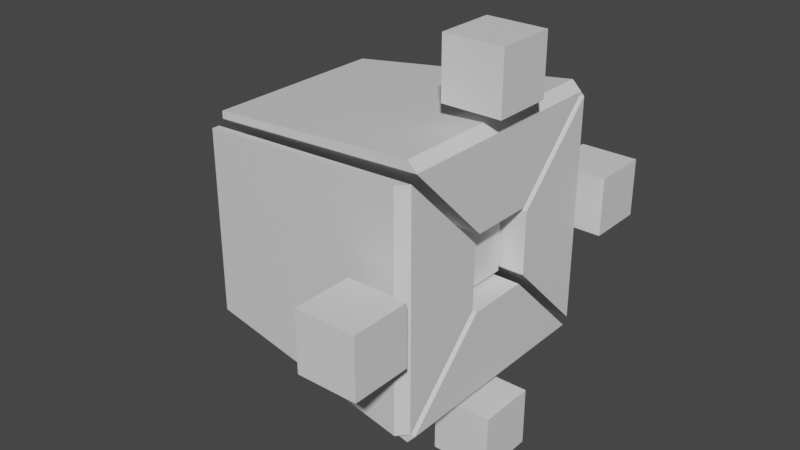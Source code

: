 # Source: RangedEnemy.blend  (saved by Blender 2.82.7; exported with 4.5.12 LTS)
import bpy
from mathutils import Matrix  # noqa: F401  (used for matrix-valued properties, if any)

bpy.ops.wm.read_factory_settings(use_empty=True)
scene = bpy.context.scene
scene.name = 'Scene'

# ---- collections
col_collection = bpy.data.collections.new('Collection'); scene.collection.children.link(col_collection)

# ---- materials (node trees are filled in below, after node groups)
mat_stone_material = bpy.data.materials.new('Stone Material')
mat_stone_material.alpha_threshold = 0.0
mat_stone_material.use_transparent_shadow = False
mat_stone_material.line_color = (0.0, 0.0, 0.0, 1.0)
mat_eye_material = bpy.data.materials.new('Eye Material')
mat_eye_material.use_transparent_shadow = False

# ---- material node trees
mat_stone_material.use_nodes = True; mat_stone_material.node_tree.nodes.clear()
_N = mat_stone_material.node_tree.nodes; _L = mat_stone_material.node_tree.links
n0 = _N.new('ShaderNodeOutputMaterial'); n0.name = 'Material Output'; n0.location = (300, 300)
n1 = _N.new('ShaderNodeBsdfPrincipled'); n1.name = 'Principled BSDF'; n1.location = (10, 300)
n1.distribution = 'GGX'
n1.subsurface_method = 'BURLEY'
n1.inputs[2].default_value = 0.4
n1.inputs[3].default_value = 1.45
n1.inputs[27].default_value = (0.0, 0.0, 0.0, 1.0)
n1.inputs[28].default_value = 1.0
_L.new(n1.outputs[0], n0.inputs[0])
n0.is_active_output = True
mat_eye_material.use_nodes = True; mat_eye_material.node_tree.nodes.clear()
_N = mat_eye_material.node_tree.nodes; _L = mat_eye_material.node_tree.links
n0 = _N.new('ShaderNodeOutputMaterial'); n0.name = 'Material Output'; n0.location = (300, 300)
n1 = _N.new('ShaderNodeBsdfPrincipled'); n1.name = 'Principled BSDF'; n1.location = (10, 300)
n1.distribution = 'GGX'
n1.subsurface_method = 'BURLEY'
n1.inputs[3].default_value = 1.45
n1.inputs[27].default_value = (0.0, 0.0, 0.0, 1.0)
n1.inputs[28].default_value = 1.0
_L.new(n1.outputs[0], n0.inputs[0])
n0.is_active_output = True

# ---- world
world_world = bpy.data.worlds.new('World'); scene.world = world_world
world_world.use_nodes = True; world_world.node_tree.nodes.clear()
_N = world_world.node_tree.nodes; _L = world_world.node_tree.links
n0 = _N.new('ShaderNodeOutputWorld'); n0.name = 'World Output'; n0.location = (300, 300)
n1 = _N.new('ShaderNodeBackground'); n1.name = 'Background'; n1.location = (10, 300)
n1.inputs[0].default_value = (0.05088, 0.05088, 0.05088, 1.0)
_L.new(n1.outputs[0], n0.inputs[0])
n0.is_active_output = True
world_world.color = (0.05088, 0.05088, 0.05088)
world_world.use_sun_shadow = False
world_world.sun_shadow_jitter_overblur = 0.0

# ---- meshes
me_cube = bpy.data.meshes.new('Cube')
me_cube.from_pydata([(0.627, -0.2605, -0.3121), (1.0, -0.2605, -0.3121), (-0.9693, -0.7679, -0.8097), (1.0, -0.9484, -1.0), (-0.9693, 0.768, -0.8097), (0.627, 0.2605, -0.3121), (1.0, 0.9484, -1.0), (1.0, 0.2605, -0.3121), (0.627, -0.2276, -0.2792), (0.627, 0.2276, -0.2792), (-0.5938, 0.1843, -0.226), (-0.5938, -0.1842, -0.226), (0.9333, -0.9484, -1.076), (-0.9693, -0.7679, -0.8712), (-0.9693, 0.768, -0.8712), (0.9333, 0.9484, -1.076)], [], [(3, 1, 0, 8, 11, 2), (2, 11, 10, 4), (7, 5, 0, 1), (7, 6, 4, 10, 9, 5), (6, 3, 12, 15), (6, 7, 1, 3), (5, 9, 8, 0), (10, 11, 8, 9), (14, 15, 12, 13), (3, 2, 13, 12), (4, 6, 15, 14), (2, 4, 14, 13)])
_uv = me_cube.uv_layers.new(name='UVMap')
_uv.uv.foreach_set('vector', [0.6024, 0.8007, 0.5301, 0.8007, 0.5301, 0.8284, 0.5266, 0.8284, 0.5266, 0.9493, 0.6024, 0.9493, 0.375, 0.006448, 0.4651, 0.09655, 0.4651, 0.1534, 0.375, 0.2436, 0.2744, 0.5207, 0.125, 0.5207, 0.125, 0.7293, 0.2744, 0.7293, 0.4699, 0.8007, 0.3976, 0.8007, 0.3976, 0.9493, 0.4734, 0.9493, 0.4734, 0.8284, 0.4699, 0.8284, 0.375, 0.5064, 0.375, 0.7436, 0.375, 0.7436, 0.375, 0.5064, 0.375, 0.5064, 0.461, 0.5924, 0.461, 0.6576, 0.375, 0.7436, 0.375, 0.2293, 0.3882, 0.2161, 0.3882, 0.03385, 0.375, 0.02066, 0.1563, 0.5231, 0.1563, 0.7269, 0.3087, 0.7269, 0.3087, 0.5231, 0.125, 0.5064, 0.375, 0.5064, 0.375, 0.7436, 0.125, 0.7436, 0.6024, 0.8007, 0.6024, 0.9493, 0.6024, 0.9493, 0.6024, 0.8007, 0.3976, 0.9493, 0.3976, 0.8007, 0.3976, 0.8007, 0.3976, 0.9493, 0.375, 0.006448, 0.375, 0.2436, 0.375, 0.2436, 0.375, 0.006448])
me_cube.materials.append(mat_stone_material)
me_cube.use_remesh_preserve_volume = False
me_cube.use_remesh_preserve_attributes = False
me_cube.use_mirror_vertex_groups = False
me_cube.update()
me_cube_002 = bpy.data.meshes.new('Cube.002')
me_cube_002.from_pydata([(-1.0, -1.0, -1.0), (-1.0, -1.0, 1.0), (-1.0, 1.0, -1.0), (-1.0, 1.0, 1.0), (1.0, -1.0, -1.0), (1.0, -1.0, 1.0), (1.0, 1.0, -1.0), (1.0, 1.0, 1.0)], [], [(0, 1, 3, 2), (2, 3, 7, 6), (6, 7, 5, 4), (4, 5, 1, 0), (2, 6, 4, 0), (7, 3, 1, 5)])
_uv = me_cube_002.uv_layers.new(name='UVMap')
_uv.uv.foreach_set('vector', [0.375, 0.0, 0.625, 0.0, 0.625, 0.25, 0.375, 0.25, 0.375, 0.25, 0.625, 0.25, 0.625, 0.5, 0.375, 0.5, 0.375, 0.5, 0.625, 0.5, 0.625, 0.75, 0.375, 0.75, 0.375, 0.75, 0.625, 0.75, 0.625, 1.0, 0.375, 1.0, 0.125, 0.5, 0.375, 0.5, 0.375, 0.75, 0.125, 0.75, 0.625, 0.5, 0.875, 0.5, 0.875, 0.75, 0.625, 0.75])
me_cube_002.materials.append(mat_stone_material)
me_cube_002.use_remesh_fix_poles = True
me_cube_002.use_remesh_preserve_attributes = False
me_cube_002.use_mirror_vertex_groups = False
me_cube_002.update()
me_cube_003 = bpy.data.meshes.new('Cube.003')
me_cube_003.from_pydata([(-1.0, -1.0, -1.0), (-1.0, -1.0, 1.0), (-1.0, 1.0, -1.0), (-1.0, 1.0, 1.0), (1.0, -1.0, -1.0), (1.0, -1.0, 1.0), (1.0, 1.0, -1.0), (1.0, 1.0, 1.0)], [], [(0, 1, 3, 2), (2, 3, 7, 6), (6, 7, 5, 4), (4, 5, 1, 0), (2, 6, 4, 0), (7, 3, 1, 5)])
_uv = me_cube_003.uv_layers.new(name='UVMap')
_uv.uv.foreach_set('vector', [0.375, 0.0, 0.625, 0.0, 0.625, 0.25, 0.375, 0.25, 0.375, 0.25, 0.625, 0.25, 0.625, 0.5, 0.375, 0.5, 0.375, 0.5, 0.625, 0.5, 0.625, 0.75, 0.375, 0.75, 0.375, 0.75, 0.625, 0.75, 0.625, 1.0, 0.375, 1.0, 0.125, 0.5, 0.375, 0.5, 0.375, 0.75, 0.125, 0.75, 0.625, 0.5, 0.875, 0.5, 0.875, 0.75, 0.625, 0.75])
me_cube_003.materials.append(mat_stone_material)
me_cube_003.use_remesh_fix_poles = True
me_cube_003.use_remesh_preserve_attributes = False
me_cube_003.use_mirror_vertex_groups = False
me_cube_003.update()
me_cube_004 = bpy.data.meshes.new('Cube.004')
me_cube_004.from_pydata([(-1.0, -1.0, -1.0), (-1.0, -1.0, 1.0), (-1.0, 1.0, -1.0), (-1.0, 1.0, 1.0), (1.0, -1.0, -1.0), (1.0, -1.0, 1.0), (1.0, 1.0, -1.0), (1.0, 1.0, 1.0)], [], [(0, 1, 3, 2), (2, 3, 7, 6), (6, 7, 5, 4), (4, 5, 1, 0), (2, 6, 4, 0), (7, 3, 1, 5)])
_uv = me_cube_004.uv_layers.new(name='UVMap')
_uv.uv.foreach_set('vector', [0.375, 0.0, 0.625, 0.0, 0.625, 0.25, 0.375, 0.25, 0.375, 0.25, 0.625, 0.25, 0.625, 0.5, 0.375, 0.5, 0.375, 0.5, 0.625, 0.5, 0.625, 0.75, 0.375, 0.75, 0.375, 0.75, 0.625, 0.75, 0.625, 1.0, 0.375, 1.0, 0.125, 0.5, 0.375, 0.5, 0.375, 0.75, 0.125, 0.75, 0.625, 0.5, 0.875, 0.5, 0.875, 0.75, 0.625, 0.75])
me_cube_004.materials.append(mat_stone_material)
me_cube_004.use_remesh_fix_poles = True
me_cube_004.use_remesh_preserve_attributes = False
me_cube_004.use_mirror_vertex_groups = False
me_cube_004.update()
me_cube_005 = bpy.data.meshes.new('Cube.005')
me_cube_005.from_pydata([(-1.0, -1.0, -1.0), (-1.0, -1.0, 1.0), (-1.0, 1.0, -1.0), (-1.0, 1.0, 1.0), (1.0, -1.0, -1.0), (1.0, -1.0, 1.0), (1.0, 1.0, -1.0), (1.0, 1.0, 1.0)], [], [(0, 1, 3, 2), (2, 3, 7, 6), (6, 7, 5, 4), (4, 5, 1, 0), (2, 6, 4, 0), (7, 3, 1, 5)])
_uv = me_cube_005.uv_layers.new(name='UVMap')
_uv.uv.foreach_set('vector', [0.375, 0.0, 0.625, 0.0, 0.625, 0.25, 0.375, 0.25, 0.375, 0.25, 0.625, 0.25, 0.625, 0.5, 0.375, 0.5, 0.375, 0.5, 0.625, 0.5, 0.625, 0.75, 0.375, 0.75, 0.375, 0.75, 0.625, 0.75, 0.625, 1.0, 0.375, 1.0, 0.125, 0.5, 0.375, 0.5, 0.375, 0.75, 0.125, 0.75, 0.625, 0.5, 0.875, 0.5, 0.875, 0.75, 0.625, 0.75])
me_cube_005.materials.append(mat_stone_material)
me_cube_005.use_remesh_fix_poles = True
me_cube_005.use_remesh_preserve_attributes = False
me_cube_005.use_mirror_vertex_groups = False
me_cube_005.update()
me_cube_010 = bpy.data.meshes.new('Cube.010')
me_cube_010.from_pydata([(-0.686, -0.8096, -0.8097), (-0.686, -0.8096, 0.8097), (-0.686, 0.8098, -0.8097), (-0.686, 0.8098, 0.8097), (1.0, -1.0, -1.0), (1.0, -1.0, 1.0), (1.0, 1.0, -1.0), (1.0, 1.0, 1.0)], [], [(0, 1, 3, 2), (2, 3, 7, 6), (6, 7, 5, 4), (4, 5, 1, 0), (2, 6, 4, 0), (7, 3, 1, 5)])
_uv = me_cube_010.uv_layers.new(name='UVMap')
_uv.uv.foreach_set('vector', [0.375, 0.0, 0.625, 0.0, 0.625, 0.25, 0.375, 0.25, 0.375, 0.25, 0.625, 0.25, 0.625, 0.5, 0.375, 0.5, 0.375, 0.5, 0.625, 0.5, 0.625, 0.75, 0.375, 0.75, 0.375, 0.75, 0.625, 0.75, 0.625, 1.0, 0.375, 1.0, 0.125, 0.5, 0.375, 0.5, 0.375, 0.75, 0.125, 0.75, 0.625, 0.5, 0.875, 0.5, 0.875, 0.75, 0.625, 0.75])
me_cube_010.materials.append(mat_eye_material)
me_cube_010.use_remesh_fix_poles = True
me_cube_010.use_remesh_preserve_attributes = False
me_cube_010.use_mirror_vertex_groups = False
me_cube_010.update()
me_cube_011 = bpy.data.meshes.new('Cube.011')
me_cube_011.from_pydata([(0.627, -0.2605, -0.3121), (1.0, -0.2605, -0.3121), (-0.9693, -0.768, -0.8097), (1.0, -0.9484, -1.0), (-0.9693, 0.7679, -0.8097), (0.627, 0.2605, -0.3121), (1.0, 0.9484, -1.0), (1.0, 0.2605, -0.3121), (0.627, -0.2276, -0.2792), (0.627, 0.2276, -0.2792), (-0.5938, 0.1842, -0.226), (-0.5938, -0.1843, -0.226), (0.924, -0.9484, -1.076), (-0.9693, -0.768, -0.8709), (-0.9693, 0.7679, -0.8709), (0.924, 0.9484, -1.076)], [], [(3, 1, 0, 8, 11, 2), (2, 11, 10, 4), (7, 5, 0, 1), (7, 6, 4, 10, 9, 5), (6, 3, 12, 15), (6, 7, 1, 3), (5, 9, 8, 0), (10, 11, 8, 9), (14, 15, 12, 13), (3, 2, 13, 12), (4, 6, 15, 14), (2, 4, 14, 13)])
_uv = me_cube_011.uv_layers.new(name='UVMap')
_uv.uv.foreach_set('vector', [0.6024, 0.8007, 0.5301, 0.8007, 0.5301, 0.8284, 0.5266, 0.8284, 0.5266, 0.9493, 0.6024, 0.9493, 0.375, 0.006448, 0.4651, 0.09655, 0.4651, 0.1534, 0.375, 0.2436, 0.2744, 0.5207, 0.125, 0.5207, 0.125, 0.7293, 0.2744, 0.7293, 0.4699, 0.8007, 0.3976, 0.8007, 0.3976, 0.9493, 0.4734, 0.9493, 0.4734, 0.8284, 0.4699, 0.8284, 0.375, 0.5064, 0.375, 0.7436, 0.375, 0.7436, 0.375, 0.5064, 0.375, 0.5064, 0.461, 0.5924, 0.461, 0.6576, 0.375, 0.7436, 0.375, 0.2293, 0.3882, 0.2161, 0.3882, 0.03385, 0.375, 0.02066, 0.1563, 0.5231, 0.1563, 0.7269, 0.3087, 0.7269, 0.3087, 0.5231, 0.125, 0.5064, 0.375, 0.5064, 0.375, 0.7436, 0.125, 0.7436, 0.6024, 0.8007, 0.6024, 0.9493, 0.6024, 0.9493, 0.6024, 0.8007, 0.3976, 0.9493, 0.3976, 0.8007, 0.3976, 0.8007, 0.3976, 0.9493, 0.375, 0.006448, 0.375, 0.2436, 0.375, 0.2436, 0.375, 0.006448])
me_cube_011.materials.append(mat_stone_material)
me_cube_011.use_remesh_preserve_volume = False
me_cube_011.use_remesh_preserve_attributes = False
me_cube_011.use_mirror_vertex_groups = False
me_cube_011.update()
me_cube_012 = bpy.data.meshes.new('Cube.012')
me_cube_012.from_pydata([(0.627, -0.2605, -0.3121), (1.0, -0.2605, -0.3121), (-0.9693, -0.7679, -0.8097), (1.0, -0.9484, -1.0), (-0.9693, 0.7679, -0.8097), (0.627, 0.2605, -0.3121), (1.0, 0.9484, -1.0), (1.0, 0.2605, -0.3121), (0.627, -0.2276, -0.2792), (0.627, 0.2276, -0.2792), (-0.5938, 0.1843, -0.2261), (-0.5938, -0.1843, -0.2261), (0.9156, -0.9484, -1.082), (-0.9693, -0.7679, -0.8761), (-0.9693, 0.7679, -0.8761), (0.9156, 0.9484, -1.082)], [], [(3, 1, 0, 8, 11, 2), (2, 11, 10, 4), (7, 5, 0, 1), (7, 6, 4, 10, 9, 5), (2, 4, 14, 13), (6, 7, 1, 3), (5, 9, 8, 0), (10, 11, 8, 9), (14, 15, 12, 13), (6, 3, 12, 15), (3, 2, 13, 12), (4, 6, 15, 14)])
_uv = me_cube_012.uv_layers.new(name='UVMap')
_uv.uv.foreach_set('vector', [0.6024, 0.8007, 0.5301, 0.8007, 0.5301, 0.8284, 0.5266, 0.8284, 0.5266, 0.9493, 0.6024, 0.9493, 0.375, 0.006448, 0.4651, 0.09655, 0.4651, 0.1534, 0.375, 0.2436, 0.2744, 0.5207, 0.125, 0.5207, 0.125, 0.7293, 0.2744, 0.7293, 0.4699, 0.8007, 0.3976, 0.8007, 0.3976, 0.9493, 0.4734, 0.9493, 0.4734, 0.8284, 0.4699, 0.8284, 0.375, 0.006448, 0.375, 0.2436, 0.375, 0.2436, 0.375, 0.006448, 0.375, 0.5064, 0.461, 0.5924, 0.461, 0.6576, 0.375, 0.7436, 0.375, 0.2293, 0.3882, 0.2161, 0.3882, 0.03385, 0.375, 0.02066, 0.1563, 0.5231, 0.1563, 0.7269, 0.3087, 0.7269, 0.3087, 0.5231, 0.125, 0.5064, 0.375, 0.5064, 0.375, 0.7436, 0.125, 0.7436, 0.375, 0.5064, 0.375, 0.7436, 0.375, 0.7436, 0.375, 0.5064, 0.6024, 0.8007, 0.6024, 0.9493, 0.6024, 0.9493, 0.6024, 0.8007, 0.3976, 0.9493, 0.3976, 0.8007, 0.3976, 0.8007, 0.3976, 0.9493])
me_cube_012.materials.append(mat_stone_material)
me_cube_012.use_remesh_preserve_volume = False
me_cube_012.use_remesh_preserve_attributes = False
me_cube_012.use_mirror_vertex_groups = False
me_cube_012.update()
me_cube_013 = bpy.data.meshes.new('Cube.013')
me_cube_013.from_pydata([(0.627, -0.2605, -0.3121), (1.0, -0.2605, -0.3121), (-0.9693, -0.7679, -0.8097), (1.0, -0.9484, -1.0), (-0.9693, 0.7679, -0.8097), (0.627, 0.2605, -0.3121), (1.0, 0.9484, -1.0), (1.0, 0.2605, -0.3121), (0.627, -0.2276, -0.2792), (0.627, 0.2276, -0.2792), (-0.5938, 0.1843, -0.226), (-0.5938, -0.1843, -0.226), (0.924, -0.9484, -1.08), (-0.9693, -0.7679, -0.8742), (-0.9693, 0.7679, -0.8742), (0.924, 0.9484, -1.08)], [], [(3, 1, 0, 8, 11, 2), (2, 11, 10, 4), (7, 5, 0, 1), (7, 6, 4, 10, 9, 5), (4, 6, 15, 14), (6, 7, 1, 3), (5, 9, 8, 0), (10, 11, 8, 9), (14, 15, 12, 13), (2, 4, 14, 13), (6, 3, 12, 15), (3, 2, 13, 12)])
_uv = me_cube_013.uv_layers.new(name='UVMap')
_uv.uv.foreach_set('vector', [0.6024, 0.8007, 0.5301, 0.8007, 0.5301, 0.8284, 0.5266, 0.8284, 0.5266, 0.9493, 0.6024, 0.9493, 0.375, 0.006448, 0.4651, 0.09655, 0.4651, 0.1534, 0.375, 0.2436, 0.2744, 0.5207, 0.125, 0.5207, 0.125, 0.7293, 0.2744, 0.7293, 0.4699, 0.8007, 0.3976, 0.8007, 0.3976, 0.9493, 0.4734, 0.9493, 0.4734, 0.8284, 0.4699, 0.8284, 0.3976, 0.9493, 0.3976, 0.8007, 0.3976, 0.8007, 0.3976, 0.9493, 0.375, 0.5064, 0.461, 0.5924, 0.461, 0.6576, 0.375, 0.7436, 0.375, 0.2293, 0.3882, 0.2161, 0.3882, 0.03385, 0.375, 0.02066, 0.1563, 0.5231, 0.1563, 0.7269, 0.3087, 0.7269, 0.3087, 0.5231, 0.125, 0.5064, 0.375, 0.5064, 0.375, 0.7436, 0.125, 0.7436, 0.375, 0.006448, 0.375, 0.2436, 0.375, 0.2436, 0.375, 0.006448, 0.375, 0.5064, 0.375, 0.7436, 0.375, 0.7436, 0.375, 0.5064, 0.6024, 0.8007, 0.6024, 0.9493, 0.6024, 0.9493, 0.6024, 0.8007])
me_cube_013.materials.append(mat_stone_material)
me_cube_013.use_remesh_preserve_volume = False
me_cube_013.use_remesh_preserve_attributes = False
me_cube_013.use_mirror_vertex_groups = False
me_cube_013.update()
arm_armature = bpy.data.armatures.new('Armature')  # bones are not reproduced

# ---- objects
ob_cube = bpy.data.objects.new('Cube', me_cube)
ob_cube_001 = bpy.data.objects.new('Cube.001', me_cube_002)
ob_cube_002 = bpy.data.objects.new('Cube.002', me_cube_003)
ob_cube_003 = bpy.data.objects.new('Cube.003', me_cube_004)
ob_cube_004 = bpy.data.objects.new('Cube.004', me_cube_005)
ob_cube_005 = bpy.data.objects.new('Cube.005', me_cube_010)
ob_cube_006 = bpy.data.objects.new('Cube.006', me_cube_011)
ob_cube_007 = bpy.data.objects.new('Cube.007', me_cube_012)
ob_cube_008 = bpy.data.objects.new('Cube.008', me_cube_013)
ob_armature = bpy.data.objects.new('Armature', arm_armature)

# ---- transforms, parenting, visibility, modifiers, constraints
ob_cube.parent = ob_armature
ob_cube.matrix_parent_inverse = Matrix(((4.331e-07, -0.0, 1.0, -3.838e-07), (1.344e-07, 1.0, -5.819e-14, -1.19e-07), (-1.0, 1.344e-07, 4.331e-07, 0.886), (-0.0, -0.0, -0.0, 1.0)))
ob_cube.location = (0.0, 0.0, 0.0)
ob_cube.lock_rotations_4d = False
ob_cube.empty_display_type = 'ARROWS'
ob_cube.lineart.crease_threshold = 0.0
_vg = ob_cube.vertex_groups.new(name='Bottom')
for _i, _w in zip([0, 1, 2, 3, 4, 5, 6, 7, 8, 9, 10, 11, 12, 13, 14, 15], [0.9381, 0.8831, 0.8905, 0.355, 0.5938, 0.9558, 0.6314, 0.8843, 0.9472, 0.9603, 0.9484, 0.9619, 0.3466, 0.882, 0.556, 0.6572]): _vg.add([_i], _w, 'REPLACE')
_m = ob_cube.modifiers.new('Armature', 'ARMATURE')
_m.object = ob_armature
ob_cube_001.parent = ob_armature
ob_cube_001.matrix_parent_inverse = Matrix(((4.331e-07, -0.0, 1.0, -3.838e-07), (1.344e-07, 1.0, -5.819e-14, -1.19e-07), (-1.0, 1.344e-07, 4.331e-07, 0.886), (-0.0, -0.0, -0.0, 1.0)))
ob_cube_001.location = (0.8805, 0.0, 1.414)
ob_cube_001.scale = (0.2456, 0.2456, 0.2456)
ob_cube_001.lineart.crease_threshold = 0.0
_vg = ob_cube_001.vertex_groups.new(name='Top Hand')
_vg.add([0, 1, 2, 3, 4, 5, 6, 7], 1.0, 'REPLACE')
_m = ob_cube_001.modifiers.new('Armature', 'ARMATURE')
_m.object = ob_armature
ob_cube_002.parent = ob_armature
ob_cube_002.matrix_parent_inverse = Matrix(((4.331e-07, -0.0, 1.0, -3.838e-07), (1.344e-07, 1.0, -5.819e-14, -1.19e-07), (-1.0, 1.344e-07, 4.331e-07, 0.886), (-0.0, -0.0, -0.0, 1.0)))
ob_cube_002.location = (0.8805, 0.0, -1.447)
ob_cube_002.scale = (0.2456, 0.2456, 0.2456)
ob_cube_002.lineart.crease_threshold = 0.0
_vg = ob_cube_002.vertex_groups.new(name='Bottom Hand')
_vg.add([0, 1, 2, 3, 4, 5, 6, 7], 1.0, 'REPLACE')
_m = ob_cube_002.modifiers.new('Armature', 'ARMATURE')
_m.object = ob_armature
ob_cube_003.parent = ob_armature
ob_cube_003.matrix_parent_inverse = Matrix(((4.331e-07, -0.0, 1.0, -3.838e-07), (1.344e-07, 1.0, -5.819e-14, -1.19e-07), (-1.0, 1.344e-07, 4.331e-07, 0.886), (-0.0, -0.0, -0.0, 1.0)))
ob_cube_003.location = (0.8805, 1.433, 0.002606)
ob_cube_003.scale = (0.2456, 0.2456, 0.2456)
ob_cube_003.lineart.crease_threshold = 0.0
_vg = ob_cube_003.vertex_groups.new(name='Left Hand')
_vg.add([0, 1, 2, 3, 4, 5, 6, 7], 1.0, 'REPLACE')
_m = ob_cube_003.modifiers.new('Armature', 'ARMATURE')
_m.object = ob_armature
ob_cube_004.parent = ob_armature
ob_cube_004.matrix_parent_inverse = Matrix(((4.331e-07, -0.0, 1.0, -3.838e-07), (1.344e-07, 1.0, -5.819e-14, -1.19e-07), (-1.0, 1.344e-07, 4.331e-07, 0.886), (-0.0, -0.0, -0.0, 1.0)))
ob_cube_004.location = (0.8805, -1.438, 0.002606)
ob_cube_004.scale = (0.2456, 0.2456, 0.2456)
ob_cube_004.lineart.crease_threshold = 0.0
_vg = ob_cube_004.vertex_groups.new(name='Right Hand')
_vg.add([0, 1, 2, 3, 4, 5, 6, 7], 1.0, 'REPLACE')
_m = ob_cube_004.modifiers.new('Armature', 'ARMATURE')
_m.object = ob_armature
ob_cube_005.parent = ob_armature
ob_cube_005.matrix_parent_inverse = Matrix(((4.331e-07, -0.0, 1.0, -3.838e-07), (1.344e-07, 1.0, -5.819e-14, -1.19e-07), (-1.0, 1.344e-07, 4.331e-07, 0.886), (-0.0, -0.0, -0.0, 1.0)))
ob_cube_005.location = (0.0, 0.0, 0.0)
ob_cube_005.scale = (0.8, 0.2792, 0.2792)
ob_cube_005.lineart.crease_threshold = 0.0
_vg = ob_cube_005.vertex_groups.new(name='Eye')
_vg.add([0, 1, 2, 3, 4, 5, 6, 7], 1.0, 'REPLACE')
_m = ob_cube_005.modifiers.new('Armature', 'ARMATURE')
_m.object = ob_armature
ob_cube_006.parent = ob_armature
ob_cube_006.matrix_parent_inverse = Matrix(((4.331e-07, -0.0, 1.0, -3.838e-07), (1.344e-07, 1.0, -5.819e-14, -1.19e-07), (-1.0, 1.344e-07, 4.331e-07, 0.886), (-0.0, -0.0, -0.0, 1.0)))
ob_cube_006.location = (0.0, 0.0, 0.0)
ob_cube_006.rotation_euler = (-3.142, 1.941e-23, 4.441e-16)
ob_cube_006.lock_rotations_4d = False
ob_cube_006.empty_display_type = 'ARROWS'
ob_cube_006.lineart.crease_threshold = 0.0
_vg = ob_cube_006.vertex_groups.new(name='Top')
for _i, _w in zip([0, 1, 2, 3, 4, 5, 6, 7, 8, 9, 10, 11, 12, 13, 14, 15], [0.936, 0.8795, 0.8889, 0.3476, 0.5867, 0.9538, 0.6185, 0.8793, 0.9455, 0.9585, 0.9495, 0.9628, 0.3409, 0.8803, 0.5484, 0.6457]): _vg.add([_i], _w, 'REPLACE')
_m = ob_cube_006.modifiers.new('Armature', 'ARMATURE')
_m.object = ob_armature
ob_cube_007.parent = ob_armature
ob_cube_007.matrix_parent_inverse = Matrix(((4.331e-07, -0.0, 1.0, -3.838e-07), (1.344e-07, 1.0, -5.819e-14, -1.19e-07), (-1.0, 1.344e-07, 4.331e-07, 0.886), (-0.0, -0.0, -0.0, 1.0)))
ob_cube_007.location = (0.0, 0.0, 0.0)
ob_cube_007.rotation_euler = (-4.712, 2.22e-16, 2.22e-16)
ob_cube_007.lock_rotations_4d = False
ob_cube_007.empty_display_type = 'ARROWS'
ob_cube_007.lineart.crease_threshold = 0.0
_vg = ob_cube_007.vertex_groups.new(name='Left')
for _i, _w in zip([0, 1, 2, 3, 4, 5, 6, 7, 8, 9, 10, 11, 12, 13, 14, 15], [0.9419, 0.8878, 0.8896, 0.3564, 0.5959, 0.9581, 0.6243, 0.8868, 0.9509, 0.9627, 0.9482, 0.9617, 0.3489, 0.8804, 0.5548, 0.6551]): _vg.add([_i], _w, 'REPLACE')
_m = ob_cube_007.modifiers.new('Armature', 'ARMATURE')
_m.object = ob_armature
ob_cube_008.parent = ob_armature
ob_cube_008.matrix_parent_inverse = Matrix(((4.331e-07, -0.0, 1.0, -3.838e-07), (1.344e-07, 1.0, -5.819e-14, -1.19e-07), (-1.0, 1.344e-07, 4.331e-07, 0.886), (-0.0, -0.0, -0.0, 1.0)))
ob_cube_008.location = (0.0, 0.0, 0.0)
ob_cube_008.rotation_euler = (-7.854, -2.22e-16, 2.22e-16)
ob_cube_008.lock_rotations_4d = False
ob_cube_008.empty_display_type = 'ARROWS'
ob_cube_008.lineart.crease_threshold = 0.0
_vg = ob_cube_008.vertex_groups.new(name='Right')
for _i, _w in zip([0, 1, 2, 3, 4, 5, 6, 7, 8, 9, 10, 11, 12, 13, 14, 15], [0.9486, 0.891, 0.9389, 0.367, 0.9679, 0.9652, 0.6632, 0.8968, 0.957, 0.9693, 0.9939, 0.9862, 0.3612, 0.9341, 0.9652, 0.7014]): _vg.add([_i], _w, 'REPLACE')
_m = ob_cube_008.modifiers.new('Armature', 'ARMATURE')
_m.object = ob_armature
ob_armature.location = (0.886, 0.0, 0.0)
ob_armature.rotation_euler = (-1.344e-07, -1.571, 0.0)
ob_armature.lineart.crease_threshold = 0.0

# ---- collection membership
col_collection.objects.link(ob_cube)
col_collection.objects.link(ob_cube_001)
col_collection.objects.link(ob_cube_002)
col_collection.objects.link(ob_cube_003)
col_collection.objects.link(ob_cube_004)
col_collection.objects.link(ob_cube_005)
col_collection.objects.link(ob_cube_006)
col_collection.objects.link(ob_cube_007)
col_collection.objects.link(ob_cube_008)
col_collection.objects.link(ob_armature)

# ---- scene / render settings (as saved in the file)
scene.frame_start = 1; scene.frame_end = 90; scene.frame_set(60)
scene.render.engine = 'BLENDER_EEVEE_NEXT'
scene.cycles.use_denoising = False
scene.cycles.samples = 128
scene.cycles.sampling_pattern = 'TABULATED_SOBOL'
scene.cycles.use_adaptive_sampling = False
scene.cycles.use_light_tree = False
scene.view_settings.view_transform = 'Filmic'
bpy.context.view_layer.update()

# ---- added for rendering (the .blend has no active camera and no usable light): camera, sun
cam_auto = bpy.data.cameras.new('AutoCamera')
cam_auto.lens = 50.0
cam_auto.sensor_width = 36.0
cam_auto.clip_end = 1000.0
ob_auto_camera = bpy.data.objects.new('AutoCamera', cam_auto)
scene.collection.objects.link(ob_auto_camera)
ob_auto_camera.location = (4.87969, -5.76497, 3.81945)
ob_auto_camera.rotation_euler = (1.09748, -7.21219e-08, 0.694738)
scene.camera = ob_auto_camera
light_auto_sun = bpy.data.lights.new('AutoSun', 'SUN')
light_auto_sun.energy = 3.0
light_auto_sun.angle = 0.0523599
ob_auto_sun = bpy.data.objects.new('AutoSun', light_auto_sun)
scene.collection.objects.link(ob_auto_sun)
ob_auto_sun.rotation_euler = (0.872665, 0.174533, 0.523599)
bpy.context.view_layer.update()
